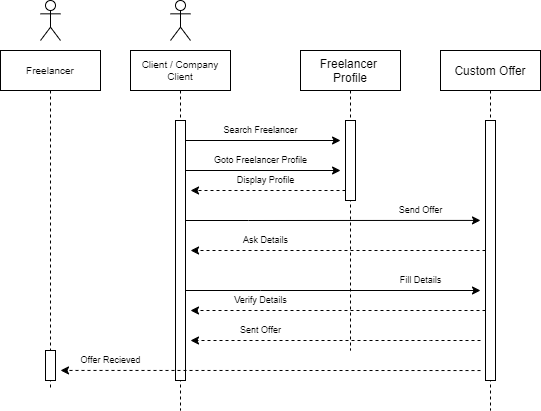

The diagram above was exported from draw.io. Its source (the exported page's mxGraphModel, read from the mxfile embedded in the PNG):
<mxGraphModel dx="755" dy="490" grid="1" gridSize="10" guides="1" tooltips="1" connect="1" arrows="1" fold="1" page="1" pageScale="1" pageWidth="1200" pageHeight="1920" math="0" shadow="0">
  <root>
    <mxCell id="0" />
    <mxCell id="1" parent="0" />
    <mxCell id="EjloDKt5U_oxjNtIxYJu-1" value="Client / Company&#10;Client" style="shape=umlLifeline;perimeter=lifelinePerimeter;container=1;collapsible=0;recursiveResize=0;rounded=0;shadow=0;strokeWidth=1;fontSize=10;" vertex="1" parent="1">
      <mxGeometry x="290" y="80" width="100" height="360" as="geometry" />
    </mxCell>
    <mxCell id="EjloDKt5U_oxjNtIxYJu-2" value="" style="points=[];perimeter=orthogonalPerimeter;rounded=0;shadow=0;strokeWidth=1;" vertex="1" parent="EjloDKt5U_oxjNtIxYJu-1">
      <mxGeometry x="45" y="70" width="10" height="260" as="geometry" />
    </mxCell>
    <mxCell id="EjloDKt5U_oxjNtIxYJu-3" value="Custom Offer" style="shape=umlLifeline;perimeter=lifelinePerimeter;container=1;collapsible=0;recursiveResize=0;rounded=0;shadow=0;strokeWidth=1;" vertex="1" parent="1">
      <mxGeometry x="600" y="80" width="100" height="360" as="geometry" />
    </mxCell>
    <mxCell id="EjloDKt5U_oxjNtIxYJu-4" value="" style="points=[];perimeter=orthogonalPerimeter;rounded=0;shadow=0;strokeWidth=1;" vertex="1" parent="EjloDKt5U_oxjNtIxYJu-3">
      <mxGeometry x="45" y="70" width="10" height="260" as="geometry" />
    </mxCell>
    <mxCell id="EjloDKt5U_oxjNtIxYJu-5" value="Freelancer &#10;Profile" style="shape=umlLifeline;perimeter=lifelinePerimeter;container=1;collapsible=0;recursiveResize=0;rounded=0;shadow=0;strokeWidth=1;" vertex="1" parent="1">
      <mxGeometry x="460" y="80" width="100" height="300" as="geometry" />
    </mxCell>
    <mxCell id="EjloDKt5U_oxjNtIxYJu-6" value="" style="points=[];perimeter=orthogonalPerimeter;rounded=0;shadow=0;strokeWidth=1;" vertex="1" parent="EjloDKt5U_oxjNtIxYJu-5">
      <mxGeometry x="45" y="70" width="10" height="80" as="geometry" />
    </mxCell>
    <mxCell id="EjloDKt5U_oxjNtIxYJu-7" value="" style="shape=umlActor;verticalLabelPosition=bottom;verticalAlign=top;html=1;outlineConnect=0;" vertex="1" parent="1">
      <mxGeometry x="330" y="30" width="20" height="40" as="geometry" />
    </mxCell>
    <mxCell id="C_RtIeNbN2HtdF84dHdA-7" value="Freelancer" style="shape=umlLifeline;perimeter=lifelinePerimeter;container=1;collapsible=0;recursiveResize=0;rounded=0;shadow=0;strokeWidth=1;fontSize=10;" vertex="1" parent="1">
      <mxGeometry x="160" y="80" width="100" height="340" as="geometry" />
    </mxCell>
    <mxCell id="C_RtIeNbN2HtdF84dHdA-8" value="" style="points=[];perimeter=orthogonalPerimeter;rounded=0;shadow=0;strokeWidth=1;" vertex="1" parent="C_RtIeNbN2HtdF84dHdA-7">
      <mxGeometry x="45" y="300" width="10" height="30" as="geometry" />
    </mxCell>
    <mxCell id="C_RtIeNbN2HtdF84dHdA-9" value="" style="shape=umlActor;verticalLabelPosition=bottom;verticalAlign=top;html=1;outlineConnect=0;" vertex="1" parent="1">
      <mxGeometry x="200" y="30" width="20" height="40" as="geometry" />
    </mxCell>
    <mxCell id="C_RtIeNbN2HtdF84dHdA-15" style="edgeStyle=orthogonalEdgeStyle;rounded=0;orthogonalLoop=1;jettySize=auto;html=1;fontSize=9;endArrow=classic;endFill=1;" edge="1" parent="1" source="EjloDKt5U_oxjNtIxYJu-2">
      <mxGeometry relative="1" as="geometry">
        <mxPoint x="500" y="170" as="targetPoint" />
        <Array as="points">
          <mxPoint x="500" y="170" />
        </Array>
      </mxGeometry>
    </mxCell>
    <mxCell id="C_RtIeNbN2HtdF84dHdA-16" style="edgeStyle=orthogonalEdgeStyle;rounded=0;orthogonalLoop=1;jettySize=auto;html=1;fontSize=9;endArrow=classic;endFill=1;" edge="1" parent="1" source="EjloDKt5U_oxjNtIxYJu-2">
      <mxGeometry relative="1" as="geometry">
        <mxPoint x="500" y="200" as="targetPoint" />
        <Array as="points">
          <mxPoint x="500" y="200" />
        </Array>
      </mxGeometry>
    </mxCell>
    <mxCell id="C_RtIeNbN2HtdF84dHdA-17" style="edgeStyle=orthogonalEdgeStyle;rounded=0;orthogonalLoop=1;jettySize=auto;html=1;dashed=1;fontSize=9;endArrow=classic;endFill=1;" edge="1" parent="1" source="EjloDKt5U_oxjNtIxYJu-6">
      <mxGeometry relative="1" as="geometry">
        <mxPoint x="350" y="220" as="targetPoint" />
        <Array as="points">
          <mxPoint x="350" y="220" />
        </Array>
      </mxGeometry>
    </mxCell>
    <mxCell id="C_RtIeNbN2HtdF84dHdA-18" value="Search Freelancer" style="text;html=1;align=center;verticalAlign=middle;resizable=0;points=[];autosize=1;strokeColor=none;fillColor=none;fontSize=9;" vertex="1" parent="1">
      <mxGeometry x="370" y="150" width="100" height="20" as="geometry" />
    </mxCell>
    <mxCell id="C_RtIeNbN2HtdF84dHdA-19" value="Goto Freelancer Profile" style="text;html=1;align=center;verticalAlign=middle;resizable=0;points=[];autosize=1;strokeColor=none;fillColor=none;fontSize=9;" vertex="1" parent="1">
      <mxGeometry x="360" y="180" width="120" height="20" as="geometry" />
    </mxCell>
    <mxCell id="C_RtIeNbN2HtdF84dHdA-20" value="Display Profile" style="text;html=1;align=center;verticalAlign=middle;resizable=0;points=[];autosize=1;strokeColor=none;fillColor=none;fontSize=9;" vertex="1" parent="1">
      <mxGeometry x="385" y="200" width="80" height="20" as="geometry" />
    </mxCell>
    <mxCell id="C_RtIeNbN2HtdF84dHdA-23" style="edgeStyle=orthogonalEdgeStyle;rounded=0;orthogonalLoop=1;jettySize=auto;html=1;fontSize=9;endArrow=classic;endFill=1;dashed=1;" edge="1" parent="1" source="EjloDKt5U_oxjNtIxYJu-4">
      <mxGeometry relative="1" as="geometry">
        <mxPoint x="350" y="280" as="targetPoint" />
        <Array as="points">
          <mxPoint x="350" y="280" />
        </Array>
      </mxGeometry>
    </mxCell>
    <mxCell id="C_RtIeNbN2HtdF84dHdA-24" value="Ask Details" style="text;html=1;align=center;verticalAlign=middle;resizable=0;points=[];autosize=1;strokeColor=none;fillColor=none;fontSize=9;" vertex="1" parent="1">
      <mxGeometry x="390" y="260" width="70" height="20" as="geometry" />
    </mxCell>
    <mxCell id="C_RtIeNbN2HtdF84dHdA-25" style="edgeStyle=orthogonalEdgeStyle;rounded=0;orthogonalLoop=1;jettySize=auto;html=1;fontSize=9;endArrow=classic;endFill=1;" edge="1" parent="1" source="EjloDKt5U_oxjNtIxYJu-2">
      <mxGeometry relative="1" as="geometry">
        <mxPoint x="640" y="320" as="targetPoint" />
        <Array as="points">
          <mxPoint x="420" y="320" />
          <mxPoint x="420" y="320" />
        </Array>
      </mxGeometry>
    </mxCell>
    <mxCell id="C_RtIeNbN2HtdF84dHdA-26" value="Fill Details" style="text;html=1;align=center;verticalAlign=middle;resizable=0;points=[];autosize=1;strokeColor=none;fillColor=none;fontSize=9;" vertex="1" parent="1">
      <mxGeometry x="545" y="300" width="70" height="20" as="geometry" />
    </mxCell>
    <mxCell id="C_RtIeNbN2HtdF84dHdA-27" style="edgeStyle=orthogonalEdgeStyle;rounded=0;orthogonalLoop=1;jettySize=auto;html=1;fontSize=9;endArrow=classic;endFill=1;dashed=1;" edge="1" parent="1" source="EjloDKt5U_oxjNtIxYJu-4">
      <mxGeometry relative="1" as="geometry">
        <mxPoint x="350" y="340" as="targetPoint" />
        <Array as="points">
          <mxPoint x="580" y="340" />
          <mxPoint x="580" y="340" />
        </Array>
      </mxGeometry>
    </mxCell>
    <mxCell id="C_RtIeNbN2HtdF84dHdA-28" value="Verify Details" style="text;html=1;align=center;verticalAlign=middle;resizable=0;points=[];autosize=1;strokeColor=none;fillColor=none;fontSize=9;" vertex="1" parent="1">
      <mxGeometry x="380" y="320" width="80" height="20" as="geometry" />
    </mxCell>
    <mxCell id="C_RtIeNbN2HtdF84dHdA-29" style="edgeStyle=orthogonalEdgeStyle;rounded=0;orthogonalLoop=1;jettySize=auto;html=1;fontSize=9;endArrow=classic;endFill=1;dashed=1;" edge="1" parent="1">
      <mxGeometry relative="1" as="geometry">
        <mxPoint x="640" y="370" as="sourcePoint" />
        <mxPoint x="350.0033333333334" y="370" as="targetPoint" />
        <Array as="points">
          <mxPoint x="590.17" y="370" />
          <mxPoint x="590.17" y="370" />
        </Array>
      </mxGeometry>
    </mxCell>
    <mxCell id="C_RtIeNbN2HtdF84dHdA-30" style="edgeStyle=orthogonalEdgeStyle;rounded=0;orthogonalLoop=1;jettySize=auto;html=1;fontSize=9;endArrow=classic;endFill=1;entryX=0.4;entryY=0.472;entryDx=0;entryDy=0;entryPerimeter=0;" edge="1" parent="1" source="EjloDKt5U_oxjNtIxYJu-2" target="EjloDKt5U_oxjNtIxYJu-3">
      <mxGeometry relative="1" as="geometry">
        <Array as="points">
          <mxPoint x="408" y="250" />
          <mxPoint x="408" y="250" />
        </Array>
      </mxGeometry>
    </mxCell>
    <mxCell id="C_RtIeNbN2HtdF84dHdA-31" value="Send Offer" style="text;html=1;align=center;verticalAlign=middle;resizable=0;points=[];autosize=1;strokeColor=none;fillColor=none;fontSize=9;" vertex="1" parent="1">
      <mxGeometry x="545" y="230" width="70" height="20" as="geometry" />
    </mxCell>
    <mxCell id="C_RtIeNbN2HtdF84dHdA-32" value="Sent Offer" style="text;html=1;align=center;verticalAlign=middle;resizable=0;points=[];autosize=1;strokeColor=none;fillColor=none;fontSize=9;" vertex="1" parent="1">
      <mxGeometry x="390" y="350" width="60" height="20" as="geometry" />
    </mxCell>
    <mxCell id="C_RtIeNbN2HtdF84dHdA-35" value="" style="endArrow=classic;html=1;rounded=0;fontSize=9;exitX=0.4;exitY=0.889;exitDx=0;exitDy=0;exitPerimeter=0;entryX=0.6;entryY=0.941;entryDx=0;entryDy=0;entryPerimeter=0;dashed=1;" edge="1" parent="1" source="EjloDKt5U_oxjNtIxYJu-3" target="C_RtIeNbN2HtdF84dHdA-7">
      <mxGeometry width="50" height="50" relative="1" as="geometry">
        <mxPoint x="400" y="330" as="sourcePoint" />
        <mxPoint x="450" y="280" as="targetPoint" />
      </mxGeometry>
    </mxCell>
    <mxCell id="C_RtIeNbN2HtdF84dHdA-36" value="Offer Recieved" style="text;html=1;align=center;verticalAlign=middle;resizable=0;points=[];autosize=1;strokeColor=none;fillColor=none;fontSize=9;" vertex="1" parent="1">
      <mxGeometry x="230" y="380" width="80" height="20" as="geometry" />
    </mxCell>
  </root>
</mxGraphModel>